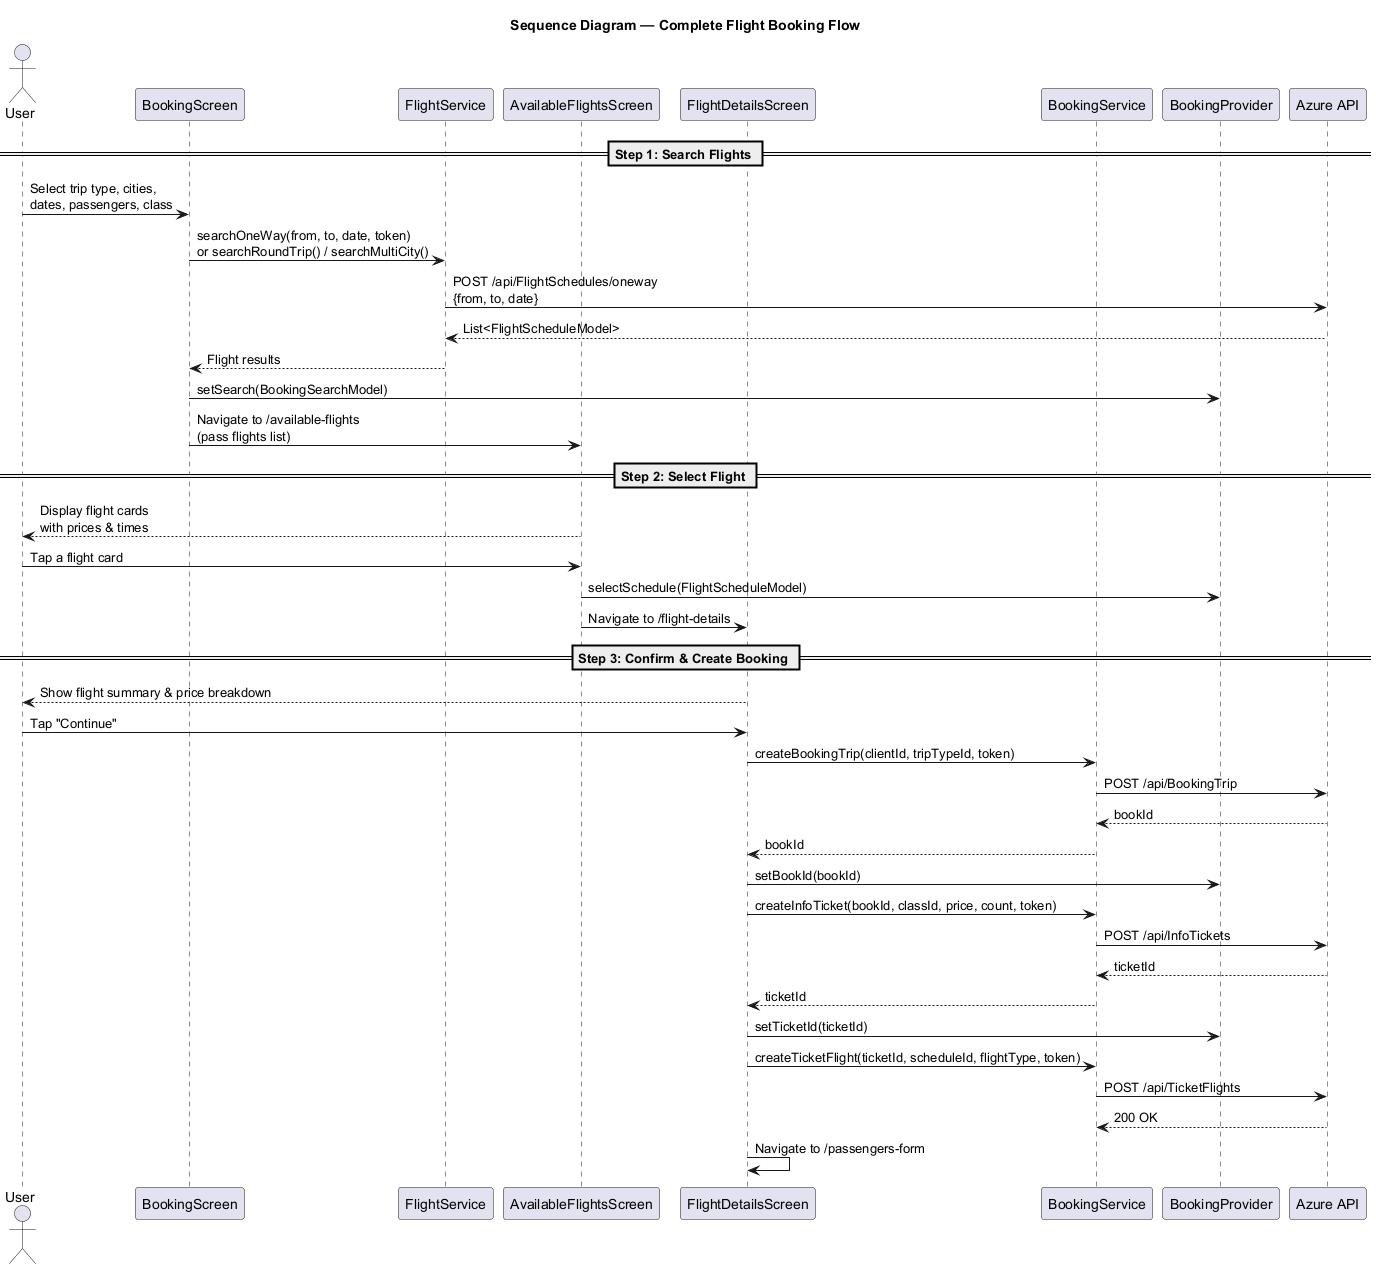

The diagram above was rendered by PlantUML. Its source (embedded in the PNG):
@startuml SkyTrip_Sequence_FlightBooking

title Sequence Diagram — Complete Flight Booking Flow

actor User
participant "BookingScreen" as BS
participant "FlightService" as FS
participant "AvailableFlightsScreen" as AFS
participant "FlightDetailsScreen" as FDS
participant "BookingService" as BKS
participant "BookingProvider" as BP
participant "Azure API" as API

== Step 1: Search Flights ==

User -> BS : Select trip type, cities,\ndates, passengers, class
BS -> FS : searchOneWay(from, to, date, token)\nor searchRoundTrip() / searchMultiCity()
FS -> API : POST /api/FlightSchedules/oneway\n{from, to, date}
API --> FS : List<FlightScheduleModel>
FS --> BS : Flight results

BS -> BP : setSearch(BookingSearchModel)
BS -> AFS : Navigate to /available-flights\n(pass flights list)

== Step 2: Select Flight ==

AFS --> User : Display flight cards\nwith prices & times
User -> AFS : Tap a flight card
AFS -> BP : selectSchedule(FlightScheduleModel)
AFS -> FDS : Navigate to /flight-details

== Step 3: Confirm & Create Booking ==

FDS --> User : Show flight summary & price breakdown
User -> FDS : Tap "Continue"

FDS -> BKS : createBookingTrip(clientId, tripTypeId, token)
BKS -> API : POST /api/BookingTrip
API --> BKS : bookId
BKS --> FDS : bookId
FDS -> BP : setBookId(bookId)

FDS -> BKS : createInfoTicket(bookId, classId, price, count, token)
BKS -> API : POST /api/InfoTickets
API --> BKS : ticketId
BKS --> FDS : ticketId
FDS -> BP : setTicketId(ticketId)

FDS -> BKS : createTicketFlight(ticketId, scheduleId, flightType, token)
BKS -> API : POST /api/TicketFlights
API --> BKS : 200 OK

FDS -> FDS : Navigate to /passengers-form

@enduml